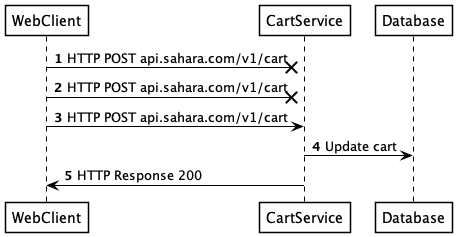

The diagram above was rendered by PlantUML. Its source (embedded in the PNG):
@startuml dropRecover
skinparam shadowing false
skinparam ParticipantBorderColor black
skinparam ArrowColor black
skinparam ParticipantBackgroundColor white
skinparam ParticipantFontColor black
skinparam SequenceLifeLineBorderColor black

autonumber
WebClient ->x CartService : HTTP POST api.sahara.com/v1/cart
WebClient ->x CartService : HTTP POST api.sahara.com/v1/cart
WebClient -> CartService : HTTP POST api.sahara.com/v1/cart
CartService -> Database : Update cart
CartService -> WebClient : HTTP Response 200

@enduml